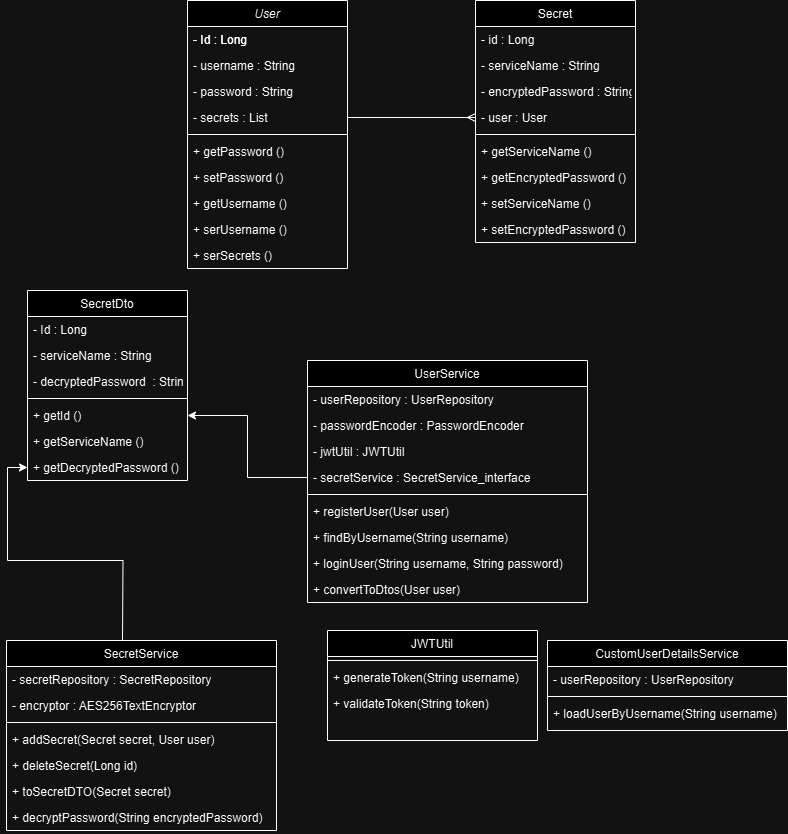

The diagram above was exported from draw.io. Its source (the exported page's mxGraphModel, read from the mxfile embedded in the PNG):
<mxGraphModel dx="1434" dy="879" grid="1" gridSize="10" guides="1" tooltips="1" connect="1" arrows="1" fold="1" page="1" pageScale="1" pageWidth="827" pageHeight="1169" math="0" shadow="0">
  <root>
    <mxCell id="WIyWlLk6GJQsqaUBKTNV-0" />
    <mxCell id="WIyWlLk6GJQsqaUBKTNV-1" parent="WIyWlLk6GJQsqaUBKTNV-0" />
    <mxCell id="zkfFHV4jXpPFQw0GAbJ--0" value="User" style="swimlane;fontStyle=2;align=center;verticalAlign=top;childLayout=stackLayout;horizontal=1;startSize=26;horizontalStack=0;resizeParent=1;resizeLast=0;collapsible=1;marginBottom=0;rounded=0;shadow=0;strokeWidth=1;" parent="WIyWlLk6GJQsqaUBKTNV-1" vertex="1">
      <mxGeometry x="201" y="120" width="160" height="268" as="geometry">
        <mxRectangle x="230" y="140" width="160" height="26" as="alternateBounds" />
      </mxGeometry>
    </mxCell>
    <mxCell id="zkfFHV4jXpPFQw0GAbJ--1" value="- Id : Long" style="text;align=left;verticalAlign=top;spacingLeft=4;spacingRight=4;overflow=hidden;rotatable=0;points=[[0,0.5],[1,0.5]];portConstraint=eastwest;" parent="zkfFHV4jXpPFQw0GAbJ--0" vertex="1">
      <mxGeometry y="26" width="160" height="26" as="geometry" />
    </mxCell>
    <mxCell id="zkfFHV4jXpPFQw0GAbJ--2" value="- username : String" style="text;align=left;verticalAlign=top;spacingLeft=4;spacingRight=4;overflow=hidden;rotatable=0;points=[[0,0.5],[1,0.5]];portConstraint=eastwest;rounded=0;shadow=0;html=0;" parent="zkfFHV4jXpPFQw0GAbJ--0" vertex="1">
      <mxGeometry y="52" width="160" height="26" as="geometry" />
    </mxCell>
    <mxCell id="zkfFHV4jXpPFQw0GAbJ--3" value="- password : String" style="text;align=left;verticalAlign=top;spacingLeft=4;spacingRight=4;overflow=hidden;rotatable=0;points=[[0,0.5],[1,0.5]];portConstraint=eastwest;rounded=0;shadow=0;html=0;" parent="zkfFHV4jXpPFQw0GAbJ--0" vertex="1">
      <mxGeometry y="78" width="160" height="26" as="geometry" />
    </mxCell>
    <mxCell id="g3JrJPvKhDZEN7zrU0el-4" value="- secrets : List" style="text;align=left;verticalAlign=top;spacingLeft=4;spacingRight=4;overflow=hidden;rotatable=0;points=[[0,0.5],[1,0.5]];portConstraint=eastwest;rounded=0;shadow=0;html=0;" parent="zkfFHV4jXpPFQw0GAbJ--0" vertex="1">
      <mxGeometry y="104" width="160" height="26" as="geometry" />
    </mxCell>
    <mxCell id="zkfFHV4jXpPFQw0GAbJ--4" value="" style="line;html=1;strokeWidth=1;align=left;verticalAlign=middle;spacingTop=-1;spacingLeft=3;spacingRight=3;rotatable=0;labelPosition=right;points=[];portConstraint=eastwest;" parent="zkfFHV4jXpPFQw0GAbJ--0" vertex="1">
      <mxGeometry y="130" width="160" height="8" as="geometry" />
    </mxCell>
    <mxCell id="zkfFHV4jXpPFQw0GAbJ--5" value="+ getPassword ()" style="text;align=left;verticalAlign=top;spacingLeft=4;spacingRight=4;overflow=hidden;rotatable=0;points=[[0,0.5],[1,0.5]];portConstraint=eastwest;" parent="zkfFHV4jXpPFQw0GAbJ--0" vertex="1">
      <mxGeometry y="138" width="160" height="26" as="geometry" />
    </mxCell>
    <mxCell id="g3JrJPvKhDZEN7zrU0el-0" value="+ setPassword ()" style="text;align=left;verticalAlign=top;spacingLeft=4;spacingRight=4;overflow=hidden;rotatable=0;points=[[0,0.5],[1,0.5]];portConstraint=eastwest;" parent="zkfFHV4jXpPFQw0GAbJ--0" vertex="1">
      <mxGeometry y="164" width="160" height="26" as="geometry" />
    </mxCell>
    <mxCell id="g3JrJPvKhDZEN7zrU0el-1" value="+ getUsername ()" style="text;align=left;verticalAlign=top;spacingLeft=4;spacingRight=4;overflow=hidden;rotatable=0;points=[[0,0.5],[1,0.5]];portConstraint=eastwest;" parent="zkfFHV4jXpPFQw0GAbJ--0" vertex="1">
      <mxGeometry y="190" width="160" height="26" as="geometry" />
    </mxCell>
    <mxCell id="g3JrJPvKhDZEN7zrU0el-2" value="+ serUsername ()" style="text;align=left;verticalAlign=top;spacingLeft=4;spacingRight=4;overflow=hidden;rotatable=0;points=[[0,0.5],[1,0.5]];portConstraint=eastwest;" parent="zkfFHV4jXpPFQw0GAbJ--0" vertex="1">
      <mxGeometry y="216" width="160" height="26" as="geometry" />
    </mxCell>
    <mxCell id="g3JrJPvKhDZEN7zrU0el-5" value="+ serSecrets ()" style="text;align=left;verticalAlign=top;spacingLeft=4;spacingRight=4;overflow=hidden;rotatable=0;points=[[0,0.5],[1,0.5]];portConstraint=eastwest;" parent="zkfFHV4jXpPFQw0GAbJ--0" vertex="1">
      <mxGeometry y="242" width="160" height="26" as="geometry" />
    </mxCell>
    <mxCell id="zkfFHV4jXpPFQw0GAbJ--6" value="SecretDto" style="swimlane;fontStyle=0;align=center;verticalAlign=top;childLayout=stackLayout;horizontal=1;startSize=26;horizontalStack=0;resizeParent=1;resizeLast=0;collapsible=1;marginBottom=0;rounded=0;shadow=0;strokeWidth=1;" parent="WIyWlLk6GJQsqaUBKTNV-1" vertex="1">
      <mxGeometry x="41" y="410" width="160" height="190" as="geometry">
        <mxRectangle x="130" y="380" width="160" height="26" as="alternateBounds" />
      </mxGeometry>
    </mxCell>
    <mxCell id="zkfFHV4jXpPFQw0GAbJ--7" value="- Id : Long" style="text;align=left;verticalAlign=top;spacingLeft=4;spacingRight=4;overflow=hidden;rotatable=0;points=[[0,0.5],[1,0.5]];portConstraint=eastwest;" parent="zkfFHV4jXpPFQw0GAbJ--6" vertex="1">
      <mxGeometry y="26" width="160" height="26" as="geometry" />
    </mxCell>
    <mxCell id="zkfFHV4jXpPFQw0GAbJ--8" value="- serviceName : String" style="text;align=left;verticalAlign=top;spacingLeft=4;spacingRight=4;overflow=hidden;rotatable=0;points=[[0,0.5],[1,0.5]];portConstraint=eastwest;rounded=0;shadow=0;html=0;" parent="zkfFHV4jXpPFQw0GAbJ--6" vertex="1">
      <mxGeometry y="52" width="160" height="26" as="geometry" />
    </mxCell>
    <mxCell id="g3JrJPvKhDZEN7zrU0el-9" value="- decryptedPassword  : String" style="text;align=left;verticalAlign=top;spacingLeft=4;spacingRight=4;overflow=hidden;rotatable=0;points=[[0,0.5],[1,0.5]];portConstraint=eastwest;rounded=0;shadow=0;html=0;" parent="zkfFHV4jXpPFQw0GAbJ--6" vertex="1">
      <mxGeometry y="78" width="160" height="26" as="geometry" />
    </mxCell>
    <mxCell id="zkfFHV4jXpPFQw0GAbJ--9" value="" style="line;html=1;strokeWidth=1;align=left;verticalAlign=middle;spacingTop=-1;spacingLeft=3;spacingRight=3;rotatable=0;labelPosition=right;points=[];portConstraint=eastwest;" parent="zkfFHV4jXpPFQw0GAbJ--6" vertex="1">
      <mxGeometry y="104" width="160" height="8" as="geometry" />
    </mxCell>
    <mxCell id="zkfFHV4jXpPFQw0GAbJ--10" value="+ getId ()" style="text;align=left;verticalAlign=top;spacingLeft=4;spacingRight=4;overflow=hidden;rotatable=0;points=[[0,0.5],[1,0.5]];portConstraint=eastwest;fontStyle=0" parent="zkfFHV4jXpPFQw0GAbJ--6" vertex="1">
      <mxGeometry y="112" width="160" height="26" as="geometry" />
    </mxCell>
    <mxCell id="zkfFHV4jXpPFQw0GAbJ--11" value="+ getServiceName ()" style="text;align=left;verticalAlign=top;spacingLeft=4;spacingRight=4;overflow=hidden;rotatable=0;points=[[0,0.5],[1,0.5]];portConstraint=eastwest;" parent="zkfFHV4jXpPFQw0GAbJ--6" vertex="1">
      <mxGeometry y="138" width="160" height="26" as="geometry" />
    </mxCell>
    <mxCell id="g3JrJPvKhDZEN7zrU0el-10" value="+ getDecryptedPassword ()" style="text;align=left;verticalAlign=top;spacingLeft=4;spacingRight=4;overflow=hidden;rotatable=0;points=[[0,0.5],[1,0.5]];portConstraint=eastwest;fontStyle=0" parent="zkfFHV4jXpPFQw0GAbJ--6" vertex="1">
      <mxGeometry y="164" width="160" height="26" as="geometry" />
    </mxCell>
    <mxCell id="zkfFHV4jXpPFQw0GAbJ--13" value="UserService" style="swimlane;fontStyle=0;align=center;verticalAlign=top;childLayout=stackLayout;horizontal=1;startSize=26;horizontalStack=0;resizeParent=1;resizeLast=0;collapsible=1;marginBottom=0;rounded=0;shadow=0;strokeWidth=1;" parent="WIyWlLk6GJQsqaUBKTNV-1" vertex="1">
      <mxGeometry x="321" y="480" width="280" height="242" as="geometry">
        <mxRectangle x="340" y="380" width="170" height="26" as="alternateBounds" />
      </mxGeometry>
    </mxCell>
    <mxCell id="zkfFHV4jXpPFQw0GAbJ--14" value="- userRepository : UserRepository" style="text;align=left;verticalAlign=top;spacingLeft=4;spacingRight=4;overflow=hidden;rotatable=0;points=[[0,0.5],[1,0.5]];portConstraint=eastwest;" parent="zkfFHV4jXpPFQw0GAbJ--13" vertex="1">
      <mxGeometry y="26" width="280" height="26" as="geometry" />
    </mxCell>
    <mxCell id="g3JrJPvKhDZEN7zrU0el-11" value="- passwordEncoder : PasswordEncoder" style="text;align=left;verticalAlign=top;spacingLeft=4;spacingRight=4;overflow=hidden;rotatable=0;points=[[0,0.5],[1,0.5]];portConstraint=eastwest;" parent="zkfFHV4jXpPFQw0GAbJ--13" vertex="1">
      <mxGeometry y="52" width="280" height="26" as="geometry" />
    </mxCell>
    <mxCell id="g3JrJPvKhDZEN7zrU0el-13" value="- jwtUtil : JWTUtil" style="text;align=left;verticalAlign=top;spacingLeft=4;spacingRight=4;overflow=hidden;rotatable=0;points=[[0,0.5],[1,0.5]];portConstraint=eastwest;" parent="zkfFHV4jXpPFQw0GAbJ--13" vertex="1">
      <mxGeometry y="78" width="280" height="26" as="geometry" />
    </mxCell>
    <mxCell id="g3JrJPvKhDZEN7zrU0el-12" value="- secretService : SecretService_interface" style="text;align=left;verticalAlign=top;spacingLeft=4;spacingRight=4;overflow=hidden;rotatable=0;points=[[0,0.5],[1,0.5]];portConstraint=eastwest;" parent="zkfFHV4jXpPFQw0GAbJ--13" vertex="1">
      <mxGeometry y="104" width="280" height="26" as="geometry" />
    </mxCell>
    <mxCell id="zkfFHV4jXpPFQw0GAbJ--15" value="" style="line;html=1;strokeWidth=1;align=left;verticalAlign=middle;spacingTop=-1;spacingLeft=3;spacingRight=3;rotatable=0;labelPosition=right;points=[];portConstraint=eastwest;" parent="zkfFHV4jXpPFQw0GAbJ--13" vertex="1">
      <mxGeometry y="130" width="280" height="8" as="geometry" />
    </mxCell>
    <mxCell id="g3JrJPvKhDZEN7zrU0el-14" value="+ registerUser(User user)" style="text;align=left;verticalAlign=top;spacingLeft=4;spacingRight=4;overflow=hidden;rotatable=0;points=[[0,0.5],[1,0.5]];portConstraint=eastwest;" parent="zkfFHV4jXpPFQw0GAbJ--13" vertex="1">
      <mxGeometry y="138" width="280" height="26" as="geometry" />
    </mxCell>
    <mxCell id="g3JrJPvKhDZEN7zrU0el-15" value="+ findByUsername(String username)" style="text;align=left;verticalAlign=top;spacingLeft=4;spacingRight=4;overflow=hidden;rotatable=0;points=[[0,0.5],[1,0.5]];portConstraint=eastwest;" parent="zkfFHV4jXpPFQw0GAbJ--13" vertex="1">
      <mxGeometry y="164" width="280" height="26" as="geometry" />
    </mxCell>
    <mxCell id="g3JrJPvKhDZEN7zrU0el-16" value="+ loginUser(String username, String password)" style="text;align=left;verticalAlign=top;spacingLeft=4;spacingRight=4;overflow=hidden;rotatable=0;points=[[0,0.5],[1,0.5]];portConstraint=eastwest;" parent="zkfFHV4jXpPFQw0GAbJ--13" vertex="1">
      <mxGeometry y="190" width="280" height="26" as="geometry" />
    </mxCell>
    <mxCell id="g3JrJPvKhDZEN7zrU0el-17" value="+ convertToDtos(User user)" style="text;align=left;verticalAlign=top;spacingLeft=4;spacingRight=4;overflow=hidden;rotatable=0;points=[[0,0.5],[1,0.5]];portConstraint=eastwest;" parent="zkfFHV4jXpPFQw0GAbJ--13" vertex="1">
      <mxGeometry y="216" width="280" height="26" as="geometry" />
    </mxCell>
    <mxCell id="zkfFHV4jXpPFQw0GAbJ--17" value="Secret" style="swimlane;fontStyle=0;align=center;verticalAlign=top;childLayout=stackLayout;horizontal=1;startSize=26;horizontalStack=0;resizeParent=1;resizeLast=0;collapsible=1;marginBottom=0;rounded=0;shadow=0;strokeWidth=1;" parent="WIyWlLk6GJQsqaUBKTNV-1" vertex="1">
      <mxGeometry x="489" y="120" width="160" height="242" as="geometry">
        <mxRectangle x="550" y="140" width="160" height="26" as="alternateBounds" />
      </mxGeometry>
    </mxCell>
    <mxCell id="zkfFHV4jXpPFQw0GAbJ--18" value="- id : Long" style="text;align=left;verticalAlign=top;spacingLeft=4;spacingRight=4;overflow=hidden;rotatable=0;points=[[0,0.5],[1,0.5]];portConstraint=eastwest;" parent="zkfFHV4jXpPFQw0GAbJ--17" vertex="1">
      <mxGeometry y="26" width="160" height="26" as="geometry" />
    </mxCell>
    <mxCell id="zkfFHV4jXpPFQw0GAbJ--19" value="- serviceName : String" style="text;align=left;verticalAlign=top;spacingLeft=4;spacingRight=4;overflow=hidden;rotatable=0;points=[[0,0.5],[1,0.5]];portConstraint=eastwest;rounded=0;shadow=0;html=0;" parent="zkfFHV4jXpPFQw0GAbJ--17" vertex="1">
      <mxGeometry y="52" width="160" height="26" as="geometry" />
    </mxCell>
    <mxCell id="zkfFHV4jXpPFQw0GAbJ--20" value="- encryptedPassword : String" style="text;align=left;verticalAlign=top;spacingLeft=4;spacingRight=4;overflow=hidden;rotatable=0;points=[[0,0.5],[1,0.5]];portConstraint=eastwest;rounded=0;shadow=0;html=0;" parent="zkfFHV4jXpPFQw0GAbJ--17" vertex="1">
      <mxGeometry y="78" width="160" height="26" as="geometry" />
    </mxCell>
    <mxCell id="zkfFHV4jXpPFQw0GAbJ--21" value="- user : User" style="text;align=left;verticalAlign=top;spacingLeft=4;spacingRight=4;overflow=hidden;rotatable=0;points=[[0,0.5],[1,0.5]];portConstraint=eastwest;rounded=0;shadow=0;html=0;" parent="zkfFHV4jXpPFQw0GAbJ--17" vertex="1">
      <mxGeometry y="104" width="160" height="26" as="geometry" />
    </mxCell>
    <mxCell id="zkfFHV4jXpPFQw0GAbJ--23" value="" style="line;html=1;strokeWidth=1;align=left;verticalAlign=middle;spacingTop=-1;spacingLeft=3;spacingRight=3;rotatable=0;labelPosition=right;points=[];portConstraint=eastwest;" parent="zkfFHV4jXpPFQw0GAbJ--17" vertex="1">
      <mxGeometry y="130" width="160" height="8" as="geometry" />
    </mxCell>
    <mxCell id="zkfFHV4jXpPFQw0GAbJ--24" value="+ getServiceName ()" style="text;align=left;verticalAlign=top;spacingLeft=4;spacingRight=4;overflow=hidden;rotatable=0;points=[[0,0.5],[1,0.5]];portConstraint=eastwest;" parent="zkfFHV4jXpPFQw0GAbJ--17" vertex="1">
      <mxGeometry y="138" width="160" height="26" as="geometry" />
    </mxCell>
    <mxCell id="zkfFHV4jXpPFQw0GAbJ--25" value="+ getEncryptedPassword ()" style="text;align=left;verticalAlign=top;spacingLeft=4;spacingRight=4;overflow=hidden;rotatable=0;points=[[0,0.5],[1,0.5]];portConstraint=eastwest;" parent="zkfFHV4jXpPFQw0GAbJ--17" vertex="1">
      <mxGeometry y="164" width="160" height="26" as="geometry" />
    </mxCell>
    <mxCell id="g3JrJPvKhDZEN7zrU0el-6" value="+ setServiceName ()" style="text;align=left;verticalAlign=top;spacingLeft=4;spacingRight=4;overflow=hidden;rotatable=0;points=[[0,0.5],[1,0.5]];portConstraint=eastwest;" parent="zkfFHV4jXpPFQw0GAbJ--17" vertex="1">
      <mxGeometry y="190" width="160" height="26" as="geometry" />
    </mxCell>
    <mxCell id="g3JrJPvKhDZEN7zrU0el-7" value="+ setEncryptedPassword ()" style="text;align=left;verticalAlign=top;spacingLeft=4;spacingRight=4;overflow=hidden;rotatable=0;points=[[0,0.5],[1,0.5]];portConstraint=eastwest;" parent="zkfFHV4jXpPFQw0GAbJ--17" vertex="1">
      <mxGeometry y="216" width="160" height="26" as="geometry" />
    </mxCell>
    <mxCell id="g3JrJPvKhDZEN7zrU0el-8" value="- Id : Long" style="text;align=left;verticalAlign=top;spacingLeft=4;spacingRight=4;overflow=hidden;rotatable=0;points=[[0,0.5],[1,0.5]];portConstraint=eastwest;" parent="WIyWlLk6GJQsqaUBKTNV-1" vertex="1">
      <mxGeometry x="201" y="146" width="160" height="26" as="geometry" />
    </mxCell>
    <mxCell id="g3JrJPvKhDZEN7zrU0el-48" style="edgeStyle=orthogonalEdgeStyle;rounded=0;orthogonalLoop=1;jettySize=auto;html=1;exitX=0.5;exitY=0;exitDx=0;exitDy=0;entryX=0;entryY=0.5;entryDx=0;entryDy=0;" parent="WIyWlLk6GJQsqaUBKTNV-1" target="g3JrJPvKhDZEN7zrU0el-10" edge="1">
      <mxGeometry relative="1" as="geometry">
        <mxPoint x="136" y="760" as="sourcePoint" />
      </mxGeometry>
    </mxCell>
    <mxCell id="g3JrJPvKhDZEN7zrU0el-22" value="SecretService" style="swimlane;fontStyle=0;align=center;verticalAlign=top;childLayout=stackLayout;horizontal=1;startSize=26;horizontalStack=0;resizeParent=1;resizeLast=0;collapsible=1;marginBottom=0;rounded=0;shadow=0;strokeWidth=1;" parent="WIyWlLk6GJQsqaUBKTNV-1" vertex="1">
      <mxGeometry x="20" y="760" width="270" height="190" as="geometry">
        <mxRectangle x="130" y="380" width="160" height="26" as="alternateBounds" />
      </mxGeometry>
    </mxCell>
    <mxCell id="g3JrJPvKhDZEN7zrU0el-23" value="- secretRepository : SecretRepository" style="text;align=left;verticalAlign=top;spacingLeft=4;spacingRight=4;overflow=hidden;rotatable=0;points=[[0,0.5],[1,0.5]];portConstraint=eastwest;" parent="g3JrJPvKhDZEN7zrU0el-22" vertex="1">
      <mxGeometry y="26" width="270" height="26" as="geometry" />
    </mxCell>
    <mxCell id="g3JrJPvKhDZEN7zrU0el-24" value="- encryptor : AES256TextEncryptor" style="text;align=left;verticalAlign=top;spacingLeft=4;spacingRight=4;overflow=hidden;rotatable=0;points=[[0,0.5],[1,0.5]];portConstraint=eastwest;rounded=0;shadow=0;html=0;" parent="g3JrJPvKhDZEN7zrU0el-22" vertex="1">
      <mxGeometry y="52" width="270" height="26" as="geometry" />
    </mxCell>
    <mxCell id="g3JrJPvKhDZEN7zrU0el-26" value="" style="line;html=1;strokeWidth=1;align=left;verticalAlign=middle;spacingTop=-1;spacingLeft=3;spacingRight=3;rotatable=0;labelPosition=right;points=[];portConstraint=eastwest;" parent="g3JrJPvKhDZEN7zrU0el-22" vertex="1">
      <mxGeometry y="78" width="270" height="8" as="geometry" />
    </mxCell>
    <mxCell id="g3JrJPvKhDZEN7zrU0el-27" value="+ addSecret(Secret secret, User user)" style="text;align=left;verticalAlign=top;spacingLeft=4;spacingRight=4;overflow=hidden;rotatable=0;points=[[0,0.5],[1,0.5]];portConstraint=eastwest;fontStyle=0" parent="g3JrJPvKhDZEN7zrU0el-22" vertex="1">
      <mxGeometry y="86" width="270" height="26" as="geometry" />
    </mxCell>
    <mxCell id="g3JrJPvKhDZEN7zrU0el-28" value="+ deleteSecret(Long id)" style="text;align=left;verticalAlign=top;spacingLeft=4;spacingRight=4;overflow=hidden;rotatable=0;points=[[0,0.5],[1,0.5]];portConstraint=eastwest;" parent="g3JrJPvKhDZEN7zrU0el-22" vertex="1">
      <mxGeometry y="112" width="270" height="26" as="geometry" />
    </mxCell>
    <mxCell id="g3JrJPvKhDZEN7zrU0el-29" value="+ toSecretDTO(Secret secret)" style="text;align=left;verticalAlign=top;spacingLeft=4;spacingRight=4;overflow=hidden;rotatable=0;points=[[0,0.5],[1,0.5]];portConstraint=eastwest;fontStyle=0" parent="g3JrJPvKhDZEN7zrU0el-22" vertex="1">
      <mxGeometry y="138" width="270" height="26" as="geometry" />
    </mxCell>
    <mxCell id="g3JrJPvKhDZEN7zrU0el-30" value="+ decryptPassword(String encryptedPassword)" style="text;align=left;verticalAlign=top;spacingLeft=4;spacingRight=4;overflow=hidden;rotatable=0;points=[[0,0.5],[1,0.5]];portConstraint=eastwest;fontStyle=0" parent="g3JrJPvKhDZEN7zrU0el-22" vertex="1">
      <mxGeometry y="164" width="270" height="26" as="geometry" />
    </mxCell>
    <mxCell id="g3JrJPvKhDZEN7zrU0el-31" value="JWTUtil" style="swimlane;fontStyle=0;align=center;verticalAlign=top;childLayout=stackLayout;horizontal=1;startSize=26;horizontalStack=0;resizeParent=1;resizeLast=0;collapsible=1;marginBottom=0;rounded=0;shadow=0;strokeWidth=1;" parent="WIyWlLk6GJQsqaUBKTNV-1" vertex="1">
      <mxGeometry x="341" y="750" width="210" height="110" as="geometry">
        <mxRectangle x="130" y="380" width="160" height="26" as="alternateBounds" />
      </mxGeometry>
    </mxCell>
    <mxCell id="g3JrJPvKhDZEN7zrU0el-34" value="" style="line;html=1;strokeWidth=1;align=left;verticalAlign=middle;spacingTop=-1;spacingLeft=3;spacingRight=3;rotatable=0;labelPosition=right;points=[];portConstraint=eastwest;" parent="g3JrJPvKhDZEN7zrU0el-31" vertex="1">
      <mxGeometry y="26" width="210" height="8" as="geometry" />
    </mxCell>
    <mxCell id="g3JrJPvKhDZEN7zrU0el-35" value="+ generateToken(String username)" style="text;align=left;verticalAlign=top;spacingLeft=4;spacingRight=4;overflow=hidden;rotatable=0;points=[[0,0.5],[1,0.5]];portConstraint=eastwest;fontStyle=0" parent="g3JrJPvKhDZEN7zrU0el-31" vertex="1">
      <mxGeometry y="34" width="210" height="26" as="geometry" />
    </mxCell>
    <mxCell id="g3JrJPvKhDZEN7zrU0el-36" value="+ validateToken(String token)" style="text;align=left;verticalAlign=top;spacingLeft=4;spacingRight=4;overflow=hidden;rotatable=0;points=[[0,0.5],[1,0.5]];portConstraint=eastwest;" parent="g3JrJPvKhDZEN7zrU0el-31" vertex="1">
      <mxGeometry y="60" width="210" height="26" as="geometry" />
    </mxCell>
    <mxCell id="g3JrJPvKhDZEN7zrU0el-39" value="CustomUserDetailsService" style="swimlane;fontStyle=0;align=center;verticalAlign=top;childLayout=stackLayout;horizontal=1;startSize=26;horizontalStack=0;resizeParent=1;resizeLast=0;collapsible=1;marginBottom=0;rounded=0;shadow=0;strokeWidth=1;" parent="WIyWlLk6GJQsqaUBKTNV-1" vertex="1">
      <mxGeometry x="561" y="760" width="240" height="90" as="geometry">
        <mxRectangle x="130" y="380" width="160" height="26" as="alternateBounds" />
      </mxGeometry>
    </mxCell>
    <mxCell id="g3JrJPvKhDZEN7zrU0el-40" value="- userRepository : UserRepository" style="text;align=left;verticalAlign=top;spacingLeft=4;spacingRight=4;overflow=hidden;rotatable=0;points=[[0,0.5],[1,0.5]];portConstraint=eastwest;" parent="g3JrJPvKhDZEN7zrU0el-39" vertex="1">
      <mxGeometry y="26" width="240" height="26" as="geometry" />
    </mxCell>
    <mxCell id="g3JrJPvKhDZEN7zrU0el-43" value="" style="line;html=1;strokeWidth=1;align=left;verticalAlign=middle;spacingTop=-1;spacingLeft=3;spacingRight=3;rotatable=0;labelPosition=right;points=[];portConstraint=eastwest;" parent="g3JrJPvKhDZEN7zrU0el-39" vertex="1">
      <mxGeometry y="52" width="240" height="8" as="geometry" />
    </mxCell>
    <mxCell id="g3JrJPvKhDZEN7zrU0el-44" value="+ loadUserByUsername(String username)" style="text;align=left;verticalAlign=top;spacingLeft=4;spacingRight=4;overflow=hidden;rotatable=0;points=[[0,0.5],[1,0.5]];portConstraint=eastwest;fontStyle=0" parent="g3JrJPvKhDZEN7zrU0el-39" vertex="1">
      <mxGeometry y="60" width="240" height="26" as="geometry" />
    </mxCell>
    <mxCell id="g3JrJPvKhDZEN7zrU0el-47" style="edgeStyle=orthogonalEdgeStyle;rounded=0;orthogonalLoop=1;jettySize=auto;html=1;exitX=1;exitY=0.5;exitDx=0;exitDy=0;entryX=0;entryY=0.5;entryDx=0;entryDy=0;endArrow=ERmany;endFill=0;" parent="WIyWlLk6GJQsqaUBKTNV-1" source="g3JrJPvKhDZEN7zrU0el-4" target="zkfFHV4jXpPFQw0GAbJ--21" edge="1">
      <mxGeometry relative="1" as="geometry" />
    </mxCell>
    <mxCell id="g3JrJPvKhDZEN7zrU0el-49" style="edgeStyle=orthogonalEdgeStyle;rounded=0;orthogonalLoop=1;jettySize=auto;html=1;exitX=0;exitY=0.5;exitDx=0;exitDy=0;entryX=1;entryY=0.5;entryDx=0;entryDy=0;" parent="WIyWlLk6GJQsqaUBKTNV-1" source="g3JrJPvKhDZEN7zrU0el-12" target="zkfFHV4jXpPFQw0GAbJ--10" edge="1">
      <mxGeometry relative="1" as="geometry" />
    </mxCell>
  </root>
</mxGraphModel>